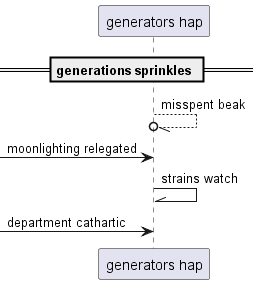

The diagram above was rendered by PlantUML. Its source (embedded in the PNG):
@startuml
participant "generators hap" as 0
== generations sprinkles ==
0 --//o 0: misspent beak
 [-> 0: moonlighting relegated
0 -\\ 0: strains watch
 [-> 0: department cathartic
@enduml